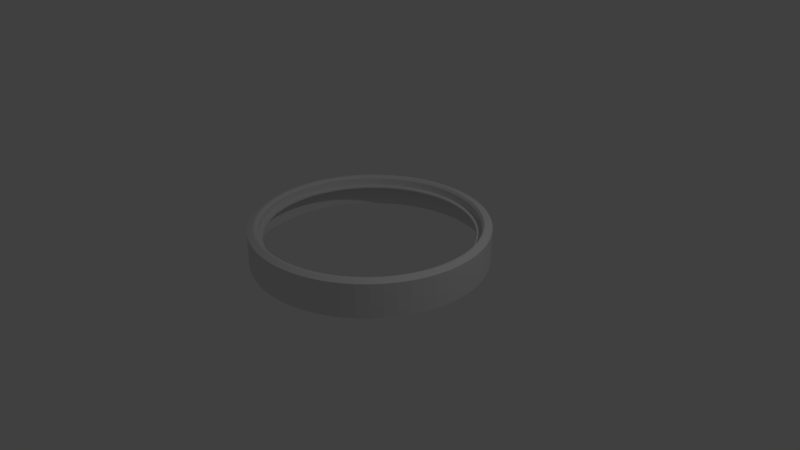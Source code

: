 # Source: cloockoutframe.blend  (saved by Blender 2.78.0; exported with 4.5.12 LTS)
import bpy
from mathutils import Matrix  # noqa: F401  (used for matrix-valued properties, if any)

bpy.ops.wm.read_factory_settings(use_empty=True)
scene = bpy.context.scene
scene.name = 'Scene'

# ---- collections
col_collection_1 = bpy.data.collections.new('Collection 1'); scene.collection.children.link(col_collection_1)

# ---- world
world_world = bpy.data.worlds.new('World'); scene.world = world_world
world_world.color = (0.05088, 0.05088, 0.05088)
world_world.use_sun_shadow = False
world_world.sun_shadow_jitter_overblur = 0.0
world_world.cycles.sampling_method = 'MANUAL'

# ---- cameras
cam_camera = bpy.data.cameras.new('Camera')
cam_camera.clip_end = 100.0
cam_camera.lens = 35.0
cam_camera.sensor_width = 32.0
cam_camera.sensor_height = 18.0
cam_camera.ortho_scale = 7.314
cam_camera.dof.focus_distance = 0.0
cam_camera.dof.aperture_fstop = 128.0

# ---- lights
light_lamp = bpy.data.lights.new('Lamp', 'POINT')
light_lamp.transmission_factor = 0.0
light_lamp.cutoff_distance = 30.0
light_lamp.energy = 100.0
light_lamp.shadow_buffer_clip_start = 1.001
light_lamp.shadow_soft_size = 0.1
light_lamp.shadow_maximum_resolution = 0.006
light_lamp.use_absolute_resolution = True

# ---- meshes
me_002 = bpy.data.meshes.new('円.002')
me_002.from_pydata([(3.961e-07, -1.544, 0.0), (0.1614, -1.536, 0.0), (0.321, -1.51, 0.0), (0.4771, -1.468, 0.0), (0.628, -1.411, 0.0), (0.772, -1.337, 0.0), (0.9075, -1.249, 0.0), (1.033, -1.147, 0.0), (1.147, -1.033, 0.0), (1.249, -0.9075, 0.0), (1.337, -0.772, 0.0), (1.411, -0.628, 0.0), (1.468, -0.4771, 0.0), (1.51, -0.321, 0.0), (1.536, -0.1614, 0.0), (1.544, -2.149e-06, 0.0), (1.536, 0.1614, 0.0), (1.51, 0.321, 0.0), (1.468, 0.4771, 0.0), (1.411, 0.628, 0.0), (1.337, 0.772, 0.0), (1.249, 0.9075, 0.0), (1.147, 1.033, 0.0), (1.033, 1.147, 0.0), (0.9075, 1.249, 0.0), (0.772, 1.337, 0.0), (0.628, 1.411, 0.0), (0.4771, 1.468, 0.0), (0.321, 1.51, 0.0), (0.1614, 1.536, 0.0), (2.102e-06, 1.544, 0.0), (-0.1614, 1.536, 0.0), (-0.321, 1.51, 0.0), (-0.4771, 1.468, 0.0), (-0.628, 1.411, 0.0), (-0.772, 1.337, 0.0), (-0.9075, 1.249, 0.0), (-1.033, 1.147, 0.0), (-1.147, 1.033, 0.0), (-1.249, 0.9075, 0.0), (-1.337, 0.772, 0.0), (-1.411, 0.628, 0.0), (-1.468, 0.4771, 0.0), (-1.51, 0.321, 0.0), (-1.536, 0.1614, 0.0), (-1.544, 2.183e-06, 0.0), (-1.536, -0.1614, 0.0), (-1.51, -0.321, 0.0), (-1.468, -0.4771, 0.0), (-1.411, -0.628, 0.0), (-1.337, -0.772, 0.0), (-1.249, -0.9075, 0.0), (-1.147, -1.033, 0.0), (-1.033, -1.147, 0.0), (-0.9075, -1.249, 0.0), (-0.772, -1.337, 0.0), (-0.628, -1.411, 0.0), (-0.4771, -1.468, 0.0), (-0.321, -1.51, 0.0), (-0.1614, -1.536, 0.0), (3.961e-07, -1.544, 0.449), (0.1614, -1.536, 0.449), (0.321, -1.51, 0.449), (0.4771, -1.468, 0.449), (0.628, -1.411, 0.449), (0.772, -1.337, 0.449), (0.9075, -1.249, 0.449), (1.033, -1.147, 0.449), (1.147, -1.033, 0.449), (1.249, -0.9075, 0.449), (1.337, -0.772, 0.449), (1.411, -0.628, 0.449), (1.468, -0.4771, 0.449), (1.51, -0.321, 0.449), (1.536, -0.1614, 0.449), (1.544, -2.149e-06, 0.449), (1.536, 0.1614, 0.449), (1.51, 0.321, 0.449), (1.468, 0.4771, 0.449), (1.411, 0.628, 0.449), (1.337, 0.772, 0.449), (1.249, 0.9075, 0.449), (1.147, 1.033, 0.449), (1.033, 1.147, 0.449), (0.9075, 1.249, 0.449), (0.772, 1.337, 0.449), (0.628, 1.411, 0.449), (0.4771, 1.468, 0.449), (0.321, 1.51, 0.449), (0.1614, 1.536, 0.449), (2.102e-06, 1.544, 0.449), (-0.1614, 1.536, 0.449), (-0.321, 1.51, 0.449), (-0.4771, 1.468, 0.449), (-0.628, 1.411, 0.449), (-0.772, 1.337, 0.449), (-0.9075, 1.249, 0.449), (-1.033, 1.147, 0.449), (-1.147, 1.033, 0.449), (-1.249, 0.9075, 0.449), (-1.337, 0.772, 0.449), (-1.411, 0.628, 0.449), (-1.468, 0.4771, 0.449), (-1.51, 0.321, 0.449), (-1.536, 0.1614, 0.449), (-1.544, 2.183e-06, 0.449), (-1.536, -0.1614, 0.449), (-1.51, -0.321, 0.449), (-1.468, -0.4771, 0.449), (-1.411, -0.628, 0.449), (-1.337, -0.772, 0.449), (-1.249, -0.9075, 0.449), (-1.147, -1.033, 0.449), (-1.033, -1.147, 0.449), (-0.9075, -1.249, 0.449), (-0.772, -1.337, 0.449), (-0.628, -1.411, 0.449), (-0.4771, -1.468, 0.449), (-0.321, -1.51, 0.449), (-0.1614, -1.536, 0.449), (3.747e-07, -1.466, 0.48), (0.1533, -1.458, 0.48), (0.3048, -1.434, 0.48), (0.4531, -1.394, 0.48), (0.5964, -1.339, 0.48), (0.7331, -1.27, 0.48), (0.8618, -1.186, 0.48), (0.9811, -1.09, 0.48), (1.09, -0.9811, 0.48), (1.186, -0.8618, 0.48), (1.27, -0.7331, 0.48), (1.339, -0.5964, 0.48), (1.394, -0.4531, 0.48), (1.434, -0.3048, 0.48), (1.458, -0.1533, 0.48), (1.466, -2.083e-06, 0.48), (1.458, 0.1533, 0.48), (1.434, 0.3048, 0.48), (1.394, 0.4531, 0.48), (1.339, 0.5964, 0.48), (1.27, 0.7331, 0.48), (1.186, 0.8618, 0.48), (1.09, 0.9811, 0.48), (0.9811, 1.09, 0.48), (0.8618, 1.186, 0.48), (0.7331, 1.27, 0.48), (0.5964, 1.339, 0.48), (0.4531, 1.394, 0.48), (0.3048, 1.434, 0.48), (0.1533, 1.458, 0.48), (1.994e-06, 1.466, 0.48), (-0.1533, 1.458, 0.48), (-0.3048, 1.434, 0.48), (-0.4531, 1.394, 0.48), (-0.5964, 1.339, 0.48), (-0.7331, 1.27, 0.48), (-0.8618, 1.186, 0.48), (-0.9811, 1.09, 0.48), (-1.09, 0.9811, 0.48), (-1.186, 0.8618, 0.48), (-1.27, 0.7331, 0.48), (-1.339, 0.5964, 0.48), (-1.394, 0.4531, 0.48), (-1.434, 0.3048, 0.48), (-1.458, 0.1533, 0.48), (-1.466, 2.03e-06, 0.48), (-1.458, -0.1533, 0.48), (-1.434, -0.3048, 0.48), (-1.394, -0.4531, 0.48), (-1.339, -0.5964, 0.48), (-1.27, -0.7331, 0.48), (-1.186, -0.8618, 0.48), (-1.09, -0.9811, 0.48), (-0.9811, -1.09, 0.48), (-0.8618, -1.186, 0.48), (-0.7331, -1.27, 0.48), (-0.5964, -1.339, 0.48), (-0.4531, -1.394, 0.48), (-0.3048, -1.434, 0.48), (-0.1533, -1.458, 0.48), (3.669e-07, -1.437, 0.48), (0.1502, -1.429, 0.48), (0.2988, -1.406, 0.48), (0.4441, -1.367, 0.48), (0.5845, -1.313, 0.48), (0.7186, -1.245, 0.48), (0.8447, -1.163, 0.48), (0.9617, -1.068, 0.48), (1.068, -0.9617, 0.48), (1.163, -0.8447, 0.48), (1.245, -0.7186, 0.48), (1.313, -0.5846, 0.48), (1.367, -0.4441, 0.48), (1.406, -0.2988, 0.48), (1.429, -0.1502, 0.48), (1.437, -2.059e-06, 0.48), (1.429, 0.1502, 0.48), (1.406, 0.2988, 0.48), (1.367, 0.4441, 0.48), (1.313, 0.5845, 0.48), (1.245, 0.7186, 0.48), (1.163, 0.8447, 0.48), (1.068, 0.9617, 0.48), (0.9617, 1.068, 0.48), (0.8447, 1.163, 0.48), (0.7186, 1.245, 0.48), (0.5846, 1.313, 0.48), (0.4441, 1.367, 0.48), (0.2988, 1.406, 0.48), (0.1502, 1.429, 0.48), (1.955e-06, 1.437, 0.48), (-0.1502, 1.429, 0.48), (-0.2988, 1.406, 0.48), (-0.4441, 1.367, 0.48), (-0.5845, 1.313, 0.48), (-0.7186, 1.245, 0.48), (-0.8447, 1.163, 0.48), (-0.9617, 1.068, 0.48), (-1.068, 0.9617, 0.48), (-1.163, 0.8447, 0.48), (-1.245, 0.7186, 0.48), (-1.313, 0.5846, 0.48), (-1.367, 0.4441, 0.48), (-1.406, 0.2988, 0.48), (-1.429, 0.1502, 0.48), (-1.437, 1.973e-06, 0.48), (-1.429, -0.1502, 0.48), (-1.406, -0.2988, 0.48), (-1.367, -0.4441, 0.48), (-1.313, -0.5845, 0.48), (-1.245, -0.7186, 0.48), (-1.163, -0.8447, 0.48), (-1.068, -0.9617, 0.48), (-0.9617, -1.068, 0.48), (-0.8448, -1.163, 0.48), (-0.7186, -1.245, 0.48), (-0.5846, -1.313, 0.48), (-0.4441, -1.367, 0.48), (-0.2988, -1.406, 0.48), (-0.1502, -1.429, 0.48), (3.625e-07, -1.413, 0.4467), (0.1477, -1.405, 0.4467), (0.2937, -1.382, 0.4467), (0.4366, -1.344, 0.4467), (0.5746, -1.291, 0.4467), (0.7064, -1.224, 0.4467), (0.8304, -1.143, 0.4467), (0.9454, -1.05, 0.4467), (1.05, -0.9454, 0.4467), (1.143, -0.8304, 0.4467), (1.224, -0.7064, 0.4467), (1.291, -0.5746, 0.4467), (1.344, -0.4366, 0.4467), (1.382, -0.2937, 0.4467), (1.405, -0.1477, 0.4467), (1.413, -2.039e-06, 0.4467), (1.405, 0.1477, 0.4467), (1.382, 0.2937, 0.4467), (1.344, 0.4366, 0.4467), (1.291, 0.5746, 0.4467), (1.224, 0.7064, 0.4467), (1.143, 0.8304, 0.4467), (1.05, 0.9454, 0.4467), (0.9454, 1.05, 0.4467), (0.8304, 1.143, 0.4467), (0.7064, 1.224, 0.4467), (0.5746, 1.291, 0.4467), (0.4366, 1.344, 0.4467), (0.2937, 1.382, 0.4467), (0.1477, 1.405, 0.4467), (1.923e-06, 1.413, 0.4467), (-0.1477, 1.405, 0.4467), (-0.2937, 1.382, 0.4467), (-0.4366, 1.344, 0.4467), (-0.5746, 1.291, 0.4467), (-0.7064, 1.224, 0.4467), (-0.8304, 1.143, 0.4467), (-0.9454, 1.05, 0.4467), (-1.05, 0.9454, 0.4467), (-1.143, 0.8304, 0.4467), (-1.224, 0.7064, 0.4467), (-1.291, 0.5746, 0.4467), (-1.344, 0.4366, 0.4467), (-1.382, 0.2937, 0.4467), (-1.405, 0.1477, 0.4467), (-1.413, 1.925e-06, 0.4467), (-1.405, -0.1477, 0.4467), (-1.382, -0.2937, 0.4467), (-1.344, -0.4366, 0.4467), (-1.291, -0.5746, 0.4467), (-1.224, -0.7064, 0.4467), (-1.143, -0.8304, 0.4467), (-1.05, -0.9454, 0.4467), (-0.9454, -1.05, 0.4467), (-0.8304, -1.143, 0.4467), (-0.7064, -1.224, 0.4467), (-0.5746, -1.291, 0.4467), (-0.4366, -1.344, 0.4467), (-0.2937, -1.382, 0.4467), (-0.1477, -1.405, 0.4467), (3.625e-07, -1.413, 0.3451), (0.1477, -1.405, 0.3451), (0.2937, -1.382, 0.3451), (0.4366, -1.344, 0.3451), (0.5746, -1.291, 0.3451), (0.7064, -1.224, 0.3451), (0.8304, -1.143, 0.3451), (0.9454, -1.05, 0.3451), (1.05, -0.9454, 0.3451), (1.143, -0.8304, 0.3451), (1.224, -0.7064, 0.3451), (1.291, -0.5746, 0.3451), (1.344, -0.4366, 0.3451), (1.382, -0.2937, 0.3451), (1.405, -0.1477, 0.3451), (1.413, -2.039e-06, 0.3451), (1.405, 0.1477, 0.3451), (1.382, 0.2937, 0.3451), (1.344, 0.4366, 0.3451), (1.291, 0.5746, 0.3451), (1.224, 0.7064, 0.3451), (1.143, 0.8304, 0.3451), (1.05, 0.9454, 0.3451), (0.9454, 1.05, 0.3451), (0.8304, 1.143, 0.3451), (0.7064, 1.224, 0.3451), (0.5746, 1.291, 0.3451), (0.4366, 1.344, 0.3451), (0.2937, 1.382, 0.3451), (0.1477, 1.405, 0.3451), (1.923e-06, 1.413, 0.3451), (-0.1477, 1.405, 0.3451), (-0.2937, 1.382, 0.3451), (-0.4366, 1.344, 0.3451), (-0.5746, 1.291, 0.3451), (-0.7064, 1.224, 0.3451), (-0.8304, 1.143, 0.3451), (-0.9454, 1.05, 0.3451), (-1.05, 0.9454, 0.3451), (-1.143, 0.8304, 0.3451), (-1.224, 0.7064, 0.3451), (-1.291, 0.5746, 0.3451), (-1.344, 0.4366, 0.3451), (-1.382, 0.2937, 0.3451), (-1.405, 0.1477, 0.3451), (-1.413, 1.925e-06, 0.3451), (-1.405, -0.1477, 0.3451), (-1.382, -0.2937, 0.3451), (-1.344, -0.4366, 0.3451), (-1.291, -0.5746, 0.3451), (-1.224, -0.7064, 0.3451), (-1.143, -0.8304, 0.3451), (-1.05, -0.9454, 0.3451), (-0.9454, -1.05, 0.3451), (-0.8304, -1.143, 0.3451), (-0.7064, -1.224, 0.3451), (-0.5746, -1.291, 0.3451), (-0.4366, -1.344, 0.3451), (-0.2937, -1.382, 0.3451), (-0.1477, -1.405, 0.3451), (-0.004709, 1.454, 0.3317), (-0.1563, 1.446, 0.3317), (-0.3063, 1.422, 0.3317), (-0.4529, 1.383, 0.3317), (-0.5947, 1.328, 0.3317), (-0.7299, 1.259, 0.3317), (-0.8573, 1.177, 0.3317), (-0.9752, 1.081, 0.3317), (-1.083, 0.9738, 0.3317), (-1.178, 0.8558, 0.3317), (-1.261, 0.7284, 0.3317), (-1.33, 0.5932, 0.3317), (-1.384, 0.4514, 0.3317), (-1.423, 0.3048, 0.3317), (-1.447, 0.1548, 0.3317), (-1.455, 0.003215, 0.3317), (-1.447, -0.1484, 0.3317), (-1.423, -0.2983, 0.3317), (-1.384, -0.445, 0.3317), (-1.33, -0.5867, 0.3317), (-1.261, -0.722, 0.3317), (-1.178, -0.8493, 0.3317), (-1.083, -0.9673, 0.3317), (-0.9752, -1.075, 0.3317), (-0.8573, -1.17, 0.3317), (-0.7299, -1.253, 0.3317), (-0.5947, -1.322, 0.3317), (-0.4529, -1.376, 0.3317), (-0.3063, -1.416, 0.3317), (-0.1563, -1.439, 0.3317), (-0.004711, -1.447, 0.3317), (0.1469, -1.439, 0.3317), (0.2969, -1.416, 0.3317), (0.4435, -1.376, 0.3317), (0.5852, -1.322, 0.3317), (0.7205, -1.253, 0.3317), (0.8478, -1.17, 0.3317), (0.9658, -1.075, 0.3317), (1.073, -0.9673, 0.3317), (1.169, -0.8493, 0.3317), (1.251, -0.722, 0.3317), (1.32, -0.5867, 0.3317), (1.375, -0.445, 0.3317), (1.414, -0.2984, 0.3317), (1.438, -0.1484, 0.3317), (1.446, 0.003211, 0.3317), (1.438, 0.1548, 0.3317), (1.414, 0.3048, 0.3317), (1.375, 0.4514, 0.3317), (1.32, 0.5932, 0.3317), (1.251, 0.7284, 0.3317), (1.169, 0.8558, 0.3317), (1.073, 0.9737, 0.3317), (0.9658, 1.081, 0.3317), (0.8478, 1.177, 0.3317), (0.7205, 1.259, 0.3317), (0.5852, 1.328, 0.3317), (0.4435, 1.383, 0.3317), (0.2969, 1.422, 0.3317), (0.1469, 1.446, 0.3317), (3.486e-07, -1.352, 0.3451), (0.1413, -1.345, 0.3451), (0.2811, -1.322, 0.3451), (0.4178, -1.286, 0.3451), (0.5499, -1.235, 0.3451), (0.676, -1.171, 0.3451), (0.7947, -1.094, 0.3451), (0.9046, -1.005, 0.3451), (1.005, -0.9046, 0.3451), (1.094, -0.7947, 0.3451), (1.171, -0.676, 0.3451), (1.235, -0.5499, 0.3451), (1.286, -0.4178, 0.3451), (1.322, -0.2811, 0.3451), (1.345, -0.1413, 0.3451), (1.352, -1.987e-06, 0.3451), (1.345, 0.1413, 0.3451), (1.322, 0.2811, 0.3451), (1.286, 0.4178, 0.3451), (1.235, 0.5499, 0.3451), (1.171, 0.676, 0.3451), (1.094, 0.7947, 0.3451), (1.005, 0.9046, 0.3451), (0.9046, 1.005, 0.3451), (0.7947, 1.094, 0.3451), (0.676, 1.171, 0.3451), (0.5499, 1.235, 0.3451), (0.4178, 1.286, 0.3451), (0.2811, 1.322, 0.3451), (0.1413, 1.345, 0.3451), (1.842e-06, 1.352, 0.3451), (-0.1413, 1.345, 0.3451), (-0.2811, 1.322, 0.3451), (-0.4178, 1.286, 0.3451), (-0.5499, 1.235, 0.3451), (-0.676, 1.171, 0.3451), (-0.7947, 1.094, 0.3451), (-0.9046, 1.005, 0.3451), (-1.005, 0.9046, 0.3451), (-1.094, 0.7947, 0.3451), (-1.171, 0.676, 0.3451), (-1.235, 0.5499, 0.3451), (-1.286, 0.4178, 0.3451), (-1.322, 0.2811, 0.3451), (-1.345, 0.1413, 0.3451), (-1.352, 1.805e-06, 0.3451), (-1.345, -0.1413, 0.3451), (-1.322, -0.2811, 0.3451), (-1.286, -0.4178, 0.3451), (-1.235, -0.5499, 0.3451), (-1.171, -0.676, 0.3451), (-1.094, -0.7947, 0.3451), (-1.005, -0.9046, 0.3451), (-0.9047, -1.005, 0.3451), (-0.7947, -1.094, 0.3451), (-0.676, -1.171, 0.3451), (-0.5499, -1.235, 0.3451), (-0.4178, -1.286, 0.3451), (-0.2811, -1.322, 0.3451), (-0.1413, -1.345, 0.3451), (3.486e-07, -1.352, 0.3255), (0.1413, -1.345, 0.3255), (0.2811, -1.322, 0.3255), (0.4178, -1.286, 0.3255), (0.5499, -1.235, 0.3255), (0.676, -1.171, 0.3255), (0.7947, -1.094, 0.3255), (0.9046, -1.005, 0.3255), (1.005, -0.9046, 0.3255), (1.094, -0.7947, 0.3255), (1.171, -0.676, 0.3255), (1.235, -0.5499, 0.3255), (1.286, -0.4178, 0.3255), (1.322, -0.2811, 0.3255), (1.345, -0.1413, 0.3255), (1.352, -1.987e-06, 0.3255), (1.345, 0.1413, 0.3255), (1.322, 0.2811, 0.3255), (1.286, 0.4178, 0.3255), (1.235, 0.5499, 0.3255), (1.171, 0.676, 0.3255), (1.094, 0.7947, 0.3255), (1.005, 0.9046, 0.3255), (0.9046, 1.005, 0.3255), (0.7947, 1.094, 0.3255), (0.676, 1.171, 0.3255), (0.5499, 1.235, 0.3255), (0.4178, 1.286, 0.3255), (0.2811, 1.322, 0.3255), (0.1413, 1.345, 0.3255), (1.842e-06, 1.352, 0.3255), (-0.1413, 1.345, 0.3255), (-0.2811, 1.322, 0.3255), (-0.4178, 1.286, 0.3255), (-0.5499, 1.235, 0.3255), (-0.676, 1.171, 0.3255), (-0.7947, 1.094, 0.3255), (-0.9046, 1.005, 0.3255), (-1.005, 0.9046, 0.3255), (-1.094, 0.7947, 0.3255), (-1.171, 0.676, 0.3255), (-1.235, 0.5499, 0.3255), (-1.286, 0.4178, 0.3255), (-1.322, 0.2811, 0.3255), (-1.345, 0.1413, 0.3255), (-1.352, 1.805e-06, 0.3255), (-1.345, -0.1413, 0.3255), (-1.322, -0.2811, 0.3255), (-1.286, -0.4178, 0.3255), (-1.235, -0.5499, 0.3255), (-1.171, -0.676, 0.3255), (-1.094, -0.7947, 0.3255), (-1.005, -0.9046, 0.3255), (-0.9047, -1.005, 0.3255), (-0.7947, -1.094, 0.3255), (-0.676, -1.171, 0.3255), (-0.5499, -1.235, 0.3255), (-0.4178, -1.286, 0.3255), (-0.2811, -1.322, 0.3255), (-0.1413, -1.345, 0.3255), (3.531e-07, -1.376, 0.3137), (0.1438, -1.368, 0.3137), (0.286, -1.346, 0.3137), (0.4251, -1.308, 0.3137), (0.5595, -1.257, 0.3137), (0.6879, -1.191, 0.3137), (0.8086, -1.113, 0.3137), (0.9205, -1.022, 0.3137), (1.022, -0.9205, 0.3137), (1.113, -0.8086, 0.3137), (1.191, -0.6879, 0.3137), (1.257, -0.5596, 0.3137), (1.308, -0.4251, 0.3137), (1.346, -0.286, 0.3137), (1.368, -0.1438, 0.3137), (1.376, -2.007e-06, 0.3137), (1.368, 0.1438, 0.3137), (1.346, 0.286, 0.3137), (1.308, 0.4251, 0.3137), (1.257, 0.5595, 0.3137), (1.191, 0.6878, 0.3137), (1.113, 0.8086, 0.3137), (1.022, 0.9205, 0.3137), (0.9205, 1.022, 0.3137), (0.8086, 1.113, 0.3137), (0.6879, 1.191, 0.3137), (0.5596, 1.257, 0.3137), (0.4251, 1.308, 0.3137), (0.286, 1.346, 0.3137), (0.1438, 1.368, 0.3137), (1.873e-06, 1.376, 0.3137), (-0.1438, 1.368, 0.3137), (-0.286, 1.346, 0.3137), (-0.4251, 1.308, 0.3137), (-0.5595, 1.257, 0.3137), (-0.6878, 1.191, 0.3137), (-0.8086, 1.113, 0.3137), (-0.9205, 1.022, 0.3137), (-1.022, 0.9205, 0.3137), (-1.113, 0.8086, 0.3137), (-1.191, 0.6879, 0.3137), (-1.257, 0.5595, 0.3137), (-1.308, 0.4251, 0.3137), (-1.346, 0.286, 0.3137), (-1.368, 0.1438, 0.3137), (-1.376, 1.852e-06, 0.3137), (-1.368, -0.1438, 0.3137), (-1.346, -0.286, 0.3137), (-1.308, -0.4251, 0.3137), (-1.257, -0.5595, 0.3137), (-1.191, -0.6878, 0.3137), (-1.113, -0.8086, 0.3137), (-1.022, -0.9205, 0.3137), (-0.9205, -1.022, 0.3137), (-0.8086, -1.113, 0.3137), (-0.6879, -1.191, 0.3137), (-0.5596, -1.257, 0.3137), (-0.4251, -1.308, 0.3137), (-0.286, -1.346, 0.3137), (-0.1438, -1.368, 0.3137)], [(361, 360), (362, 361), (363, 362), (364, 363), (365, 364), (366, 365), (367, 366), (368, 367), (369, 368), (370, 369), (371, 370), (372, 371), (373, 372), (374, 373), (375, 374), (376, 375), (377, 376), (378, 377), (379, 378), (380, 379), (381, 380), (382, 381), (383, 382), (384, 383), (385, 384), (386, 385), (387, 386), (388, 387), (389, 388), (390, 389), (391, 390), (392, 391), (393, 392), (394, 393), (395, 394), (396, 395), (397, 396), (398, 397), (399, 398), (400, 399), (401, 400), (402, 401), (403, 402), (404, 403), (405, 404), (406, 405), (407, 406), (408, 407), (409, 408), (410, 409), (411, 410), (412, 411), (413, 412), (414, 413), (415, 414), (416, 415), (417, 416), (418, 417), (419, 418), (360, 419)], [(21, 20, 80, 81), (48, 47, 107, 108), (22, 21, 81, 82), (49, 48, 108, 109), (23, 22, 82, 83), (50, 49, 109, 110), (24, 23, 83, 84), (51, 50, 110, 111), (25, 24, 84, 85), (52, 51, 111, 112), (26, 25, 85, 86), (53, 52, 112, 113), (27, 26, 86, 87), (1, 0, 60, 61), (54, 53, 113, 114), (28, 27, 87, 88), (2, 1, 61, 62), (55, 54, 114, 115), (29, 28, 88, 89), (3, 2, 62, 63), (56, 55, 115, 116), (30, 29, 89, 90), (4, 3, 63, 64), (57, 56, 116, 117), (31, 30, 90, 91), (5, 4, 64, 65), (58, 57, 117, 118), (32, 31, 91, 92), (6, 5, 65, 66), (59, 58, 118, 119), (33, 32, 92, 93), (7, 6, 66, 67), (0, 59, 119, 60), (34, 33, 93, 94), (8, 7, 67, 68), (35, 34, 94, 95), (9, 8, 68, 69), (36, 35, 95, 96), (10, 9, 69, 70), (37, 36, 96, 97), (11, 10, 70, 71), (38, 37, 97, 98), (12, 11, 71, 72), (39, 38, 98, 99), (13, 12, 72, 73), (40, 39, 99, 100), (14, 13, 73, 74), (41, 40, 100, 101), (15, 14, 74, 75), (42, 41, 101, 102), (16, 15, 75, 76), (43, 42, 102, 103), (17, 16, 76, 77), (44, 43, 103, 104), (18, 17, 77, 78), (45, 44, 104, 105), (19, 18, 78, 79), (46, 45, 105, 106), (20, 19, 79, 80), (47, 46, 106, 107), (100, 99, 159, 160), (74, 73, 133, 134), (101, 100, 160, 161), (75, 74, 134, 135), (102, 101, 161, 162), (76, 75, 135, 136), (103, 102, 162, 163), (77, 76, 136, 137), (104, 103, 163, 164), (78, 77, 137, 138), (105, 104, 164, 165), (79, 78, 138, 139), (106, 105, 165, 166), (80, 79, 139, 140), (107, 106, 166, 167), (81, 80, 140, 141), (108, 107, 167, 168), (82, 81, 141, 142), (109, 108, 168, 169), (83, 82, 142, 143), (110, 109, 169, 170), (84, 83, 143, 144), (111, 110, 170, 171), (85, 84, 144, 145), (112, 111, 171, 172), (86, 85, 145, 146), (113, 112, 172, 173), (87, 86, 146, 147), (61, 60, 120, 121), (114, 113, 173, 174), (88, 87, 147, 148), (62, 61, 121, 122), (115, 114, 174, 175), (89, 88, 148, 149), (63, 62, 122, 123), (116, 115, 175, 176), (90, 89, 149, 150), (64, 63, 123, 124), (117, 116, 176, 177), (91, 90, 150, 151), (65, 64, 124, 125), (118, 117, 177, 178), (92, 91, 151, 152), (66, 65, 125, 126), (119, 118, 178, 179), (93, 92, 152, 153), (67, 66, 126, 127), (60, 119, 179, 120), (94, 93, 153, 154), (68, 67, 127, 128), (95, 94, 154, 155), (69, 68, 128, 129), (96, 95, 155, 156), (70, 69, 129, 130), (97, 96, 156, 157), (71, 70, 130, 131), (98, 97, 157, 158), (72, 71, 131, 132), (99, 98, 158, 159), (73, 72, 132, 133), (171, 170, 230, 231), (145, 144, 204, 205), (172, 171, 231, 232), (146, 145, 205, 206), (173, 172, 232, 233), (147, 146, 206, 207), (121, 120, 180, 181), (174, 173, 233, 234), (148, 147, 207, 208), (122, 121, 181, 182), (175, 174, 234, 235), (149, 148, 208, 209), (123, 122, 182, 183), (176, 175, 235, 236), (150, 149, 209, 210), (124, 123, 183, 184), (177, 176, 236, 237), (151, 150, 210, 211), (125, 124, 184, 185), (178, 177, 237, 238), (152, 151, 211, 212), (126, 125, 185, 186), (179, 178, 238, 239), (153, 152, 212, 213), (127, 126, 186, 187), (120, 179, 239, 180), (154, 153, 213, 214), (128, 127, 187, 188), (155, 154, 214, 215), (129, 128, 188, 189), (156, 155, 215, 216), (130, 129, 189, 190), (157, 156, 216, 217), (131, 130, 190, 191), (158, 157, 217, 218), (132, 131, 191, 192), (159, 158, 218, 219), (133, 132, 192, 193), (160, 159, 219, 220), (134, 133, 193, 194), (161, 160, 220, 221), (135, 134, 194, 195), (162, 161, 221, 222), (136, 135, 195, 196), (163, 162, 222, 223), (137, 136, 196, 197), (164, 163, 223, 224), (138, 137, 197, 198), (165, 164, 224, 225), (139, 138, 198, 199), (166, 165, 225, 226), (140, 139, 199, 200), (167, 166, 226, 227), (141, 140, 200, 201), (168, 167, 227, 228), (142, 141, 201, 202), (169, 168, 228, 229), (143, 142, 202, 203), (170, 169, 229, 230), (144, 143, 203, 204), (216, 215, 275, 276), (190, 189, 249, 250), (217, 216, 276, 277), (191, 190, 250, 251), (218, 217, 277, 278), (192, 191, 251, 252), (219, 218, 278, 279), (193, 192, 252, 253), (220, 219, 279, 280), (194, 193, 253, 254), (221, 220, 280, 281), (195, 194, 254, 255), (222, 221, 281, 282), (196, 195, 255, 256), (223, 222, 282, 283), (197, 196, 256, 257), (224, 223, 283, 284), (198, 197, 257, 258), (225, 224, 284, 285), (199, 198, 258, 259), (226, 225, 285, 286), (200, 199, 259, 260), (227, 226, 286, 287), (201, 200, 260, 261), (228, 227, 287, 288), (202, 201, 261, 262), (229, 228, 288, 289), (203, 202, 262, 263), (230, 229, 289, 290), (204, 203, 263, 264), (231, 230, 290, 291), (205, 204, 264, 265), (232, 231, 291, 292), (206, 205, 265, 266), (233, 232, 292, 293), (207, 206, 266, 267), (181, 180, 240, 241), (234, 233, 293, 294), (208, 207, 267, 268), (182, 181, 241, 242), (235, 234, 294, 295), (209, 208, 268, 269), (183, 182, 242, 243), (236, 235, 295, 296), (210, 209, 269, 270), (184, 183, 243, 244), (237, 236, 296, 297), (211, 210, 270, 271), (185, 184, 244, 245), (238, 237, 297, 298), (212, 211, 271, 272), (186, 185, 245, 246), (239, 238, 298, 299), (213, 212, 272, 273), (187, 186, 246, 247), (180, 239, 299, 240), (214, 213, 273, 274), (188, 187, 247, 248), (215, 214, 274, 275), (189, 188, 248, 249), (287, 286, 346, 347), (261, 260, 320, 321), (288, 287, 347, 348), (262, 261, 321, 322), (289, 288, 348, 349), (263, 262, 322, 323), (290, 289, 349, 350), (264, 263, 323, 324), (291, 290, 350, 351), (265, 264, 324, 325), (292, 291, 351, 352), (266, 265, 325, 326), (293, 292, 352, 353), (267, 266, 326, 327), (241, 240, 300, 301), (294, 293, 353, 354), (268, 267, 327, 328), (242, 241, 301, 302), (295, 294, 354, 355), (269, 268, 328, 329), (243, 242, 302, 303), (296, 295, 355, 356), (270, 269, 329, 330), (244, 243, 303, 304), (297, 296, 356, 357), (271, 270, 330, 331), (245, 244, 304, 305), (298, 297, 357, 358), (272, 271, 331, 332), (246, 245, 305, 306), (299, 298, 358, 359), (273, 272, 332, 333), (247, 246, 306, 307), (240, 299, 359, 300), (274, 273, 333, 334), (248, 247, 307, 308), (275, 274, 334, 335), (249, 248, 308, 309), (276, 275, 335, 336), (250, 249, 309, 310), (277, 276, 336, 337), (251, 250, 310, 311), (278, 277, 337, 338), (252, 251, 311, 312), (279, 278, 338, 339), (253, 252, 312, 313), (280, 279, 339, 340), (254, 253, 313, 314), (281, 280, 340, 341), (255, 254, 314, 315), (282, 281, 341, 342), (256, 255, 315, 316), (283, 282, 342, 343), (257, 256, 316, 317), (284, 283, 343, 344), (258, 257, 317, 318), (285, 284, 344, 345), (259, 258, 318, 319), (286, 285, 345, 346), (260, 259, 319, 320), (342, 341, 461, 462), (316, 315, 435, 436), (343, 342, 462, 463), (317, 316, 436, 437), (344, 343, 463, 464), (318, 317, 437, 438), (345, 344, 464, 465), (319, 318, 438, 439), (346, 345, 465, 466), (320, 319, 439, 440), (347, 346, 466, 467), (321, 320, 440, 441), (348, 347, 467, 468), (322, 321, 441, 442), (349, 348, 468, 469), (323, 322, 442, 443), (350, 349, 469, 470), (324, 323, 443, 444), (351, 350, 470, 471), (325, 324, 444, 445), (352, 351, 471, 472), (326, 325, 445, 446), (353, 352, 472, 473), (327, 326, 446, 447), (301, 300, 420, 421), (354, 353, 473, 474), (328, 327, 447, 448), (302, 301, 421, 422), (355, 354, 474, 475), (329, 328, 448, 449), (303, 302, 422, 423), (356, 355, 475, 476), (330, 329, 449, 450), (304, 303, 423, 424), (357, 356, 476, 477), (331, 330, 450, 451), (305, 304, 424, 425), (358, 357, 477, 478), (332, 331, 451, 452), (306, 305, 425, 426), (359, 358, 478, 479), (333, 332, 452, 453), (307, 306, 426, 427), (300, 359, 479, 420), (334, 333, 453, 454), (308, 307, 427, 428), (335, 334, 454, 455), (309, 308, 428, 429), (336, 335, 455, 456), (310, 309, 429, 430), (337, 336, 456, 457), (311, 310, 430, 431), (338, 337, 457, 458), (312, 311, 431, 432), (339, 338, 458, 459), (313, 312, 432, 433), (340, 339, 459, 460), (314, 313, 433, 434), (341, 340, 460, 461), (315, 314, 434, 435), (465, 464, 524, 525), (439, 438, 498, 499), (466, 465, 525, 526), (440, 439, 499, 500), (467, 466, 526, 527), (441, 440, 500, 501), (468, 467, 527, 528), (442, 441, 501, 502), (469, 468, 528, 529), (443, 442, 502, 503), (470, 469, 529, 530), (444, 443, 503, 504), (471, 470, 530, 531), (445, 444, 504, 505), (472, 471, 531, 532), (446, 445, 505, 506), (473, 472, 532, 533), (447, 446, 506, 507), (421, 420, 480, 481), (474, 473, 533, 534), (448, 447, 507, 508), (422, 421, 481, 482), (475, 474, 534, 535), (449, 448, 508, 509), (423, 422, 482, 483), (476, 475, 535, 536), (450, 449, 509, 510), (424, 423, 483, 484), (477, 476, 536, 537), (451, 450, 510, 511), (425, 424, 484, 485), (478, 477, 537, 538), (452, 451, 511, 512), (426, 425, 485, 486), (479, 478, 538, 539), (453, 452, 512, 513), (427, 426, 486, 487), (420, 479, 539, 480), (454, 453, 513, 514), (428, 427, 487, 488), (455, 454, 514, 515), (429, 428, 488, 489), (456, 455, 515, 516), (430, 429, 489, 490), (457, 456, 516, 517), (431, 430, 490, 491), (458, 457, 517, 518), (432, 431, 491, 492), (459, 458, 518, 519), (433, 432, 492, 493), (460, 459, 519, 520), (434, 433, 493, 494), (461, 460, 520, 521), (435, 434, 494, 495), (462, 461, 521, 522), (436, 435, 495, 496), (463, 462, 522, 523), (437, 436, 496, 497), (464, 463, 523, 524), (438, 437, 497, 498), (536, 535, 595, 596), (510, 509, 569, 570), (484, 483, 543, 544), (537, 536, 596, 597), (511, 510, 570, 571), (485, 484, 544, 545), (538, 537, 597, 598), (512, 511, 571, 572), (486, 485, 545, 546), (539, 538, 598, 599), (513, 512, 572, 573), (487, 486, 546, 547), (480, 539, 599, 540), (514, 513, 573, 574), (488, 487, 547, 548), (515, 514, 574, 575), (489, 488, 548, 549), (516, 515, 575, 576), (490, 489, 549, 550), (517, 516, 576, 577), (491, 490, 550, 551), (518, 517, 577, 578), (492, 491, 551, 552), (519, 518, 578, 579), (493, 492, 552, 553), (520, 519, 579, 580), (494, 493, 553, 554), (521, 520, 580, 581), (495, 494, 554, 555), (522, 521, 581, 582), (496, 495, 555, 556), (523, 522, 582, 583), (497, 496, 556, 557), (524, 523, 583, 584), (498, 497, 557, 558), (525, 524, 584, 585), (499, 498, 558, 559), (526, 525, 585, 586), (500, 499, 559, 560), (527, 526, 586, 587), (501, 500, 560, 561), (528, 527, 587, 588), (502, 501, 561, 562), (529, 528, 588, 589), (503, 502, 562, 563), (530, 529, 589, 590), (504, 503, 563, 564), (531, 530, 590, 591), (505, 504, 564, 565), (532, 531, 591, 592), (506, 505, 565, 566), (533, 532, 592, 593), (507, 506, 566, 567), (481, 480, 540, 541), (534, 533, 593, 594), (508, 507, 567, 568), (482, 481, 541, 542), (535, 534, 594, 595), (509, 508, 568, 569), (483, 482, 542, 543)])
me_002.use_remesh_preserve_volume = False
me_002.use_remesh_preserve_attributes = False
me_002.use_mirror_vertex_groups = False
me_002.update()

# ---- objects
ob_clock_outflame = bpy.data.objects.new('clock_outflame', me_002)
ob_lamp = bpy.data.objects.new('Lamp', light_lamp)
ob_camera = bpy.data.objects.new('Camera', cam_camera)

# ---- transforms, parenting, visibility, modifiers, constraints
ob_clock_outflame.location = (0.004709, 0.0201, -0.00692)
ob_clock_outflame.lineart.crease_threshold = 0.0
ob_lamp.location = (4.076, 1.005, 5.904)
ob_lamp.rotation_euler = (0.6503, 0.05522, 1.866)
ob_lamp.lock_rotations_4d = False
ob_lamp.empty_display_type = 'ARROWS'
ob_lamp.color = (0.0, 0.0, 0.0, 0.0)
ob_lamp.hide_viewport = True
ob_lamp.lineart.crease_threshold = 0.0
ob_camera.location = (7.481, -6.508, 5.344)
ob_camera.rotation_euler = (1.109, 0.0, 0.8149)
ob_camera.lock_rotations_4d = False
ob_camera.empty_display_type = 'ARROWS'
ob_camera.color = (0.0, 0.0, 0.0, 0.0)
ob_camera.hide_viewport = True
ob_camera.display_type = 'WIRE'
ob_camera.lineart.crease_threshold = 0.0

# ---- collection membership
col_collection_1.objects.link(ob_clock_outflame)
col_collection_1.objects.link(ob_lamp)
col_collection_1.objects.link(ob_camera)

# ---- scene / render settings (as saved in the file)
scene.camera = ob_camera
scene.frame_start = 1; scene.frame_end = 250; scene.frame_set(1)
scene.render.engine = 'BLENDER_EEVEE_NEXT'
scene.render.resolution_percentage = 50
scene.render.dither_intensity = 0.0
scene.cycles.use_denoising = False
scene.cycles.samples = 128
scene.cycles.sampling_pattern = 'TABULATED_SOBOL'
scene.cycles.light_sampling_threshold = 0.0
scene.cycles.use_adaptive_sampling = False
scene.cycles.use_light_tree = False
scene.cycles.blur_glossy = 0.0
scene.cycles.sample_clamp_indirect = 0.0
scene.view_settings.view_transform = 'Standard'
bpy.context.view_layer.update()
